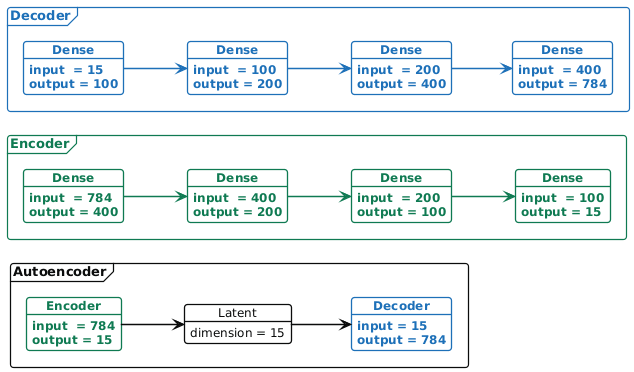

The diagram above was rendered by PlantUML. Its source (embedded in the PNG):
@startuml
allowmixing
<style>

:root {
    --text: #0b0c0c;
    --line: #0b0c0c;
    --brand: #1d70b8;
    --success: #0f7a52;
    --surface-border: #8eb8dc;
    --surface-background: #f4f8fb;
    --main-background: #ffffff;
    --focus: #ffdd00;
}

document {
  BackGroundColor var(--main-background);
}

arrow {
  LineColor var(--line);
  LineThickness 1.4
}

frame {
  BackGroundColor: var(--main-background);
  LineColor: var(--line);
  LineThickness 1.2
  FontColor: var(--text);
  FontName "DejaVu Sans"
  FontSize 13
  RoundCorner 6
  .decoder {
        FontStyle: bold;
        FontColor: var(--brand);
        LineColor: var(--brand);
	}
  .encoder {
        FontStyle: bold;
        FontColor: var(--success);
        LineColor: var(--success);
	}
}


object {
  BackGroundColor: var(--main-background);
  LineColor: var(--line);
  LineThickness 1.3
  FontColor: var(--text);
  FontName "DejaVu Sans"
  FontSize 12
  RoundCorner 6
  .decoder {
        FontStyle: bold;
        FontColor: var(--brand);
        LineColor: var(--brand);
	}
  .encoder {
        FontStyle: bold;
        FontColor: var(--success);
        LineColor: var(--success);
	}
}

note {
  BackGroundColor: var(--focus);
  LineColor: var(--line);
  FontColor: var(--text);
  FontName "DejaVu Sans"
  FontSize 12
}
</style>

/'
 ' top to bottom direction
'/
left to right direction
hide stereotype


frame "Autoencoder" as autoencoder {

object "Encoder" as eHighLevel <<encoder>> {
  input  = 784
  output = 15
}

object "Latent" as latent {
dimension = 15
}

object "Decoder" as dHighLevel <<decoder>> {
input = 15
output = 784
}

eHighLevel --> latent
latent --> dHighLevel

}

frame "Encoder" as eLowLevel <<encoder>> {

object "Dense" as e1 <<encoder>> {
  input  = 784
  output = 400
}

object "Dense" as e2 <<encoder>> {
  input  = 400
  output = 200
}

object "Dense" as e3 <<encoder>> {
  input  = 200
  output = 100
}
object "Dense" as e4 <<encoder>> {
  input  = 100
  output = 15
}

e1 -[#0f7a52]-> e2
e2 -[#0f7a52]-> e3
e3 -[#0f7a52]-> e4
}

frame "Decoder" as dLowLevel <<decoder>> {

object "Dense" as d1 <<decoder>> {
  input  = 15
  output = 100
}

object "Dense" as d2 <<decoder>> {
  input  = 100
  output = 200
}
object "Dense" as d3 <<decoder>> {
  input  = 200
  output = 400
}
object "Dense" as d4 <<decoder>> {
  input  = 400
  output = 784
}

d1 -[#1d70b8]-> d2
d2 -[#1d70b8]-> d3
d3 -[#1d70b8]-> d4

}




@enduml